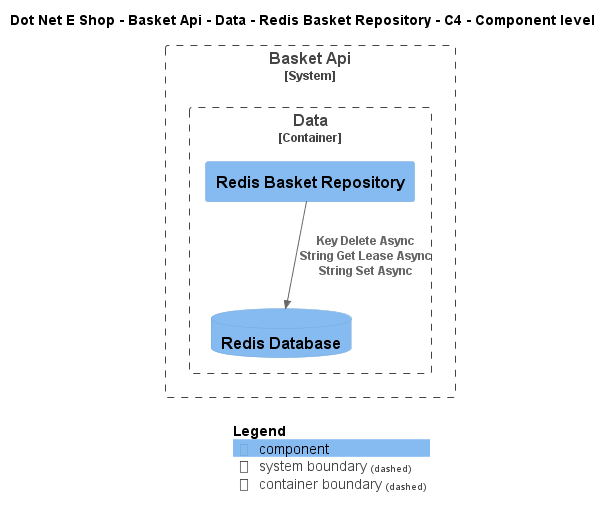

The diagram above was rendered by PlantUML. Its source (embedded in the PNG):
@startuml
!include ..\..\..\..\..\..\..\.c4s\C4_Component.puml

AddElementTag("c4interflow:lifecycle:new", $bgColor=green, $fontColor=#ffffff, $borderColor=green, $shadowing="False")
AddElementTag("c4interflow:lifecycle:changed", $bgColor=orange, $fontColor=#ffffff, $borderColor=orange, $shadowing="False")
AddElementTag("c4interflow:lifecycle:removed", $bgColor=red, $fontColor=#ffffff, $borderColor=red, $shadowing="False")

AddRelTag("c4interflow:lifecycle:new", $textColor=green, $lineColor=green)
AddRelTag("c4interflow:lifecycle:changed", $textColor=orange, $lineColor=orange)
AddRelTag("c4interflow:lifecycle:removed", $textColor=red, $lineColor=red)

SHOW_PERSON_PORTRAIT()
LAYOUT_TOP_DOWN()

skinparam linetype polyline

title Dot Net E Shop - Basket Api - Data - Redis Basket Repository - C4 - Component level


System_Boundary(DotNetEShop.SoftwareSystems.BasketApi, "Basket Api") {
    
Container_Boundary(DotNetEShop.SoftwareSystems.BasketApi.Containers.Data, "Data") {
    Component(DotNetEShop.SoftwareSystems.BasketApi.Containers.Data.Components.RedisBasketRepository, "Redis Basket Repository", "", "")
    ComponentDb(DotNetEShop.SoftwareSystems.BasketApi.Containers.Data.Components.RedisDatabase, "Redis Database", "", "")
}
}

Rel(DotNetEShop.SoftwareSystems.BasketApi.Containers.Data.Components.RedisBasketRepository, DotNetEShop.SoftwareSystems.BasketApi.Containers.Data.Components.RedisDatabase, "Key Delete Async\nString Get Lease Async\nString Set Async")


SHOW_LEGEND()
@enduml